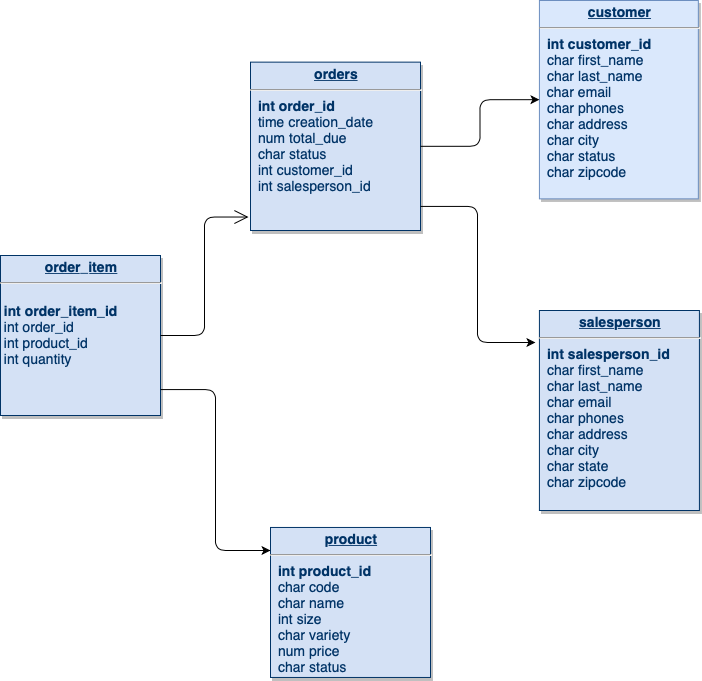

The diagram above was exported from draw.io. Its source (the exported page's mxGraphModel, read from the mxfile embedded in the PNG):
<mxGraphModel dx="914" dy="575" grid="1" gridSize="10" guides="1" tooltips="1" connect="1" arrows="1" fold="1" page="1" pageScale="1" pageWidth="826" pageHeight="1169" background="#ffffff" math="0" shadow="0">
  <root>
    <mxCell id="0" />
    <mxCell id="1" parent="0" />
    <mxCell id="19" value="&lt;p style=&quot;margin: 4px 0px 0px ; text-align: center ; text-decoration: underline ; font-size: 14px&quot;&gt;&lt;b&gt;&lt;font style=&quot;font-size: 14px&quot;&gt;orders&lt;/font&gt;&lt;/b&gt;&lt;/p&gt;&lt;hr style=&quot;font-size: 14px&quot;&gt;&lt;p style=&quot;margin: 0px 0px 0px 8px ; font-size: 14px&quot;&gt;&lt;b&gt;&lt;font style=&quot;font-size: 14px&quot;&gt;int order_id&lt;/font&gt;&lt;/b&gt;&lt;/p&gt;&lt;p style=&quot;margin: 0px 0px 0px 8px ; font-size: 14px&quot;&gt;&lt;font style=&quot;font-size: 14px&quot;&gt;time creation_date&lt;/font&gt;&lt;/p&gt;&lt;p style=&quot;margin: 0px 0px 0px 8px ; font-size: 14px&quot;&gt;&lt;font style=&quot;font-size: 14px&quot;&gt;num total_due&lt;/font&gt;&lt;/p&gt;&lt;p style=&quot;margin: 0px 0px 0px 8px ; font-size: 14px&quot;&gt;&lt;font style=&quot;font-size: 14px&quot;&gt;char status&lt;/font&gt;&lt;/p&gt;&lt;p style=&quot;margin: 0px 0px 0px 8px ; font-size: 14px&quot;&gt;&lt;font style=&quot;font-size: 14px&quot;&gt;int customer_id&lt;/font&gt;&lt;/p&gt;&lt;p style=&quot;margin: 0px 0px 0px 8px ; font-size: 14px&quot;&gt;&lt;font style=&quot;font-size: 14px&quot;&gt;int salesperson_id&lt;/font&gt;&lt;/p&gt;" style="verticalAlign=top;align=left;overflow=fill;fontSize=12;fontFamily=Helvetica;html=1;strokeColor=#003366;shadow=1;fillColor=#D4E1F5;fontColor=#003366" parent="1" vertex="1">
      <mxGeometry x="290" y="91.64" width="170" height="168.36" as="geometry" />
    </mxCell>
    <mxCell id="21" value="&lt;p style=&quot;margin: 4px 0px 0px ; text-align: center ; font-size: 14px&quot;&gt;&lt;font style=&quot;font-size: 14px&quot;&gt;&lt;b&gt;&lt;u&gt;order_item&lt;/u&gt;&lt;/b&gt;&lt;/font&gt;&lt;/p&gt;&lt;hr style=&quot;font-size: 14px&quot;&gt;&lt;p style=&quot;margin: 0px 0px 0px 8px ; font-size: 14px&quot;&gt;&lt;/p&gt;&lt;div style=&quot;font-size: 14px&quot;&gt;&lt;h4&gt;&lt;div&gt;&lt;b&gt;&lt;font style=&quot;font-size: 14px&quot;&gt;&amp;nbsp;int&amp;nbsp;order_item_id&lt;/font&gt;&lt;/b&gt;&lt;/div&gt;&lt;div&gt;&lt;span style=&quot;font-weight: normal&quot;&gt;&lt;font style=&quot;font-size: 14px&quot;&gt;&amp;nbsp;int order_id&lt;/font&gt;&lt;/span&gt;&lt;/div&gt;&lt;div&gt;&lt;span style=&quot;font-weight: normal&quot;&gt;&lt;font style=&quot;font-size: 14px&quot;&gt;&amp;nbsp;int product_id&lt;/font&gt;&lt;/span&gt;&lt;/div&gt;&lt;div&gt;&lt;span style=&quot;font-weight: normal&quot;&gt;&lt;font style=&quot;font-size: 14px&quot;&gt;&amp;nbsp;int quantity&lt;/font&gt;&lt;/span&gt;&lt;/div&gt;&lt;/h4&gt;&lt;/div&gt;&lt;p&gt;&lt;/p&gt;" style="verticalAlign=top;align=left;overflow=fill;fontSize=12;fontFamily=Helvetica;html=1;strokeColor=#003366;shadow=1;fillColor=#D4E1F5;fontColor=#003366" parent="1" vertex="1">
      <mxGeometry x="40.00000000000002" y="284.99999999999983" width="160" height="160" as="geometry" />
    </mxCell>
    <mxCell id="23" value="&lt;p style=&quot;margin: 4px 0px 0px ; text-align: center ; text-decoration: underline ; font-size: 14px&quot;&gt;&lt;b&gt;&lt;font style=&quot;font-size: 14px&quot; color=&quot;#003366&quot;&gt;customer&lt;/font&gt;&lt;/b&gt;&lt;/p&gt;&lt;hr style=&quot;font-size: 14px&quot;&gt;&lt;p style=&quot;margin: 0px 0px 0px 8px ; font-size: 14px&quot;&gt;&lt;font style=&quot;font-size: 14px&quot; color=&quot;#003366&quot;&gt;&lt;b&gt;int customer_id&lt;/b&gt;&lt;/font&gt;&lt;/p&gt;&lt;p style=&quot;margin: 0px 0px 0px 8px ; font-size: 14px&quot;&gt;&lt;font style=&quot;font-size: 14px&quot; color=&quot;#003366&quot;&gt;char first_name&lt;/font&gt;&lt;/p&gt;&lt;p style=&quot;margin: 0px 0px 0px 8px ; font-size: 14px&quot;&gt;&lt;font style=&quot;font-size: 14px&quot; color=&quot;#003366&quot;&gt;char last_name&lt;/font&gt;&lt;/p&gt;&lt;span style=&quot;color: rgb(0 , 51 , 102) ; font-size: 14px&quot;&gt;&amp;nbsp; char &lt;/span&gt;&lt;span style=&quot;font-size: 14px ; color: rgb(0 , 51 , 102)&quot;&gt;email&lt;/span&gt;&lt;span style=&quot;color: rgb(0 , 51 , 102) ; font-size: 14px&quot;&gt;&lt;br&gt;&lt;/span&gt;&lt;p style=&quot;margin: 0px 0px 0px 8px ; font-size: 14px&quot;&gt;&lt;font style=&quot;font-size: 14px&quot; color=&quot;#003366&quot;&gt;char phones&lt;/font&gt;&lt;/p&gt;&lt;p style=&quot;margin: 0px 0px 0px 8px ; font-size: 14px&quot;&gt;&lt;font style=&quot;font-size: 14px&quot; color=&quot;#003366&quot;&gt;char address&lt;/font&gt;&lt;/p&gt;&lt;p style=&quot;margin: 0px 0px 0px 8px ; font-size: 14px&quot;&gt;&lt;font style=&quot;font-size: 14px&quot; color=&quot;#003366&quot;&gt;char city&lt;/font&gt;&lt;/p&gt;&lt;p style=&quot;margin: 0px 0px 0px 8px ; font-size: 14px&quot;&gt;&lt;font style=&quot;font-size: 14px&quot; color=&quot;#003366&quot;&gt;char status&lt;/font&gt;&lt;/p&gt;&lt;p style=&quot;margin: 0px 0px 0px 8px ; font-size: 14px&quot;&gt;&lt;font style=&quot;font-size: 14px&quot; color=&quot;#003366&quot;&gt;char zipcode&lt;/font&gt;&lt;/p&gt;&lt;p style=&quot;margin: 0px 0px 0px 8px ; font-size: 14px&quot;&gt;&lt;br&gt;&lt;/p&gt;" style="verticalAlign=top;align=left;overflow=fill;fontSize=12;fontFamily=Helvetica;html=1;strokeColor=#6c8ebf;shadow=1;fillColor=#dae8fc;" parent="1" vertex="1">
      <mxGeometry x="578.92" y="30" width="158.92" height="198.36" as="geometry" />
    </mxCell>
    <mxCell id="24" value="&lt;p style=&quot;margin: 4px 0px 0px ; text-align: center&quot;&gt;&lt;font&gt;&lt;b&gt;&lt;u&gt;&lt;font style=&quot;font-size: 14px&quot;&gt;product&lt;/font&gt;&lt;/u&gt;&lt;/b&gt;&lt;br&gt;&lt;/font&gt;&lt;/p&gt;&lt;hr style=&quot;font-size: 14px&quot;&gt;&lt;p style=&quot;margin: 0px 0px 0px 8px ; font-size: 14px&quot;&gt;&lt;b&gt;&lt;font style=&quot;font-size: 14px&quot;&gt;int product_id&lt;/font&gt;&lt;/b&gt;&lt;/p&gt;&lt;p style=&quot;margin: 0px 0px 0px 8px ; font-size: 14px&quot;&gt;&lt;font style=&quot;font-size: 14px&quot;&gt;char code&lt;/font&gt;&lt;/p&gt;&lt;p style=&quot;margin: 0px 0px 0px 8px ; font-size: 14px&quot;&gt;&lt;font style=&quot;font-size: 14px&quot;&gt;char name&lt;/font&gt;&lt;/p&gt;&lt;p style=&quot;margin: 0px 0px 0px 8px ; font-size: 14px&quot;&gt;&lt;font style=&quot;font-size: 14px&quot;&gt;int size&lt;/font&gt;&lt;/p&gt;&lt;p style=&quot;margin: 0px 0px 0px 8px ; font-size: 14px&quot;&gt;&lt;font style=&quot;font-size: 14px&quot;&gt;char variety&lt;/font&gt;&lt;/p&gt;&lt;p style=&quot;margin: 0px 0px 0px 8px ; font-size: 14px&quot;&gt;&lt;font style=&quot;font-size: 14px&quot;&gt;num price&lt;/font&gt;&lt;/p&gt;&lt;p style=&quot;margin: 0px 0px 0px 8px ; font-size: 14px&quot;&gt;&lt;font style=&quot;font-size: 14px&quot;&gt;char status&amp;nbsp;&lt;/font&gt;&lt;/p&gt;" style="verticalAlign=top;align=left;overflow=fill;fontSize=12;fontFamily=Helvetica;html=1;strokeColor=#003366;shadow=1;fillColor=#D4E1F5;fontColor=#003366" parent="1" vertex="1">
      <mxGeometry x="310.0000000000002" y="556.9600000000006" width="160" height="150" as="geometry" />
    </mxCell>
    <mxCell id="29" value="&lt;p style=&quot;margin: 4px 0px 0px ; text-align: center ; text-decoration: underline ; font-size: 14px&quot;&gt;&lt;b&gt;&lt;font style=&quot;font-size: 14px&quot;&gt;salesperson&lt;/font&gt;&lt;/b&gt;&lt;/p&gt;&lt;hr style=&quot;font-size: 14px&quot;&gt;&lt;p style=&quot;margin: 0px 0px 0px 8px ; font-size: 14px&quot;&gt;&lt;b&gt;&lt;font style=&quot;font-size: 14px&quot;&gt;int salesperson_id&lt;/font&gt;&lt;/b&gt;&lt;/p&gt;&lt;p style=&quot;margin: 0px 0px 0px 8px ; font-size: 14px&quot;&gt;&lt;font style=&quot;font-size: 14px&quot;&gt;char first_name&lt;/font&gt;&lt;/p&gt;&lt;p style=&quot;margin: 0px 0px 0px 8px ; font-size: 14px&quot;&gt;&lt;font style=&quot;font-size: 14px&quot;&gt;char last_name&lt;/font&gt;&lt;/p&gt;&lt;p style=&quot;margin: 0px 0px 0px 8px ; font-size: 14px&quot;&gt;&lt;font style=&quot;font-size: 14px&quot;&gt;char email&lt;/font&gt;&lt;/p&gt;&lt;p style=&quot;margin: 0px 0px 0px 8px ; font-size: 14px&quot;&gt;&lt;font style=&quot;font-size: 14px&quot;&gt;char phones&lt;/font&gt;&lt;/p&gt;&lt;p style=&quot;margin: 0px 0px 0px 8px ; font-size: 14px&quot;&gt;&lt;font style=&quot;font-size: 14px&quot;&gt;char address&lt;/font&gt;&lt;/p&gt;&lt;p style=&quot;margin: 0px 0px 0px 8px ; font-size: 14px&quot;&gt;&lt;font style=&quot;font-size: 14px&quot;&gt;char city&lt;/font&gt;&lt;/p&gt;&lt;p style=&quot;margin: 0px 0px 0px 8px ; font-size: 14px&quot;&gt;&lt;font style=&quot;font-size: 14px&quot;&gt;char state&lt;/font&gt;&lt;/p&gt;&lt;p style=&quot;margin: 0px 0px 0px 8px ; font-size: 14px&quot;&gt;&lt;font style=&quot;font-size: 14px&quot;&gt;char zipcode&lt;/font&gt;&lt;/p&gt;" style="verticalAlign=top;align=left;overflow=fill;fontSize=12;fontFamily=Helvetica;html=1;strokeColor=#003366;shadow=1;fillColor=#D4E1F5;fontColor=#003366" parent="1" vertex="1">
      <mxGeometry x="578.9200000000003" y="340.0000000000007" width="160" height="200" as="geometry" />
    </mxCell>
    <mxCell id="103" value="" style="endArrow=open;endSize=12;startArrow=none;startSize=14;startFill=0;align=left;verticalAlign=bottom;entryX=-0.012;entryY=0.92;entryDx=0;entryDy=0;entryPerimeter=0;edgeStyle=elbowEdgeStyle;" parent="1" source="21" target="19" edge="1">
      <mxGeometry x="-0.8181818181818175" y="4.999999999999702" relative="1" as="geometry">
        <mxPoint x="80" y="510" as="sourcePoint" />
        <mxPoint x="310" y="364.9999999999998" as="targetPoint" />
        <mxPoint as="offset" />
      </mxGeometry>
    </mxCell>
    <mxCell id="vlvf81ywGVm78UglvO9i-114" value="" style="endArrow=classic;html=1;exitX=1;exitY=0.838;exitDx=0;exitDy=0;exitPerimeter=0;edgeStyle=elbowEdgeStyle;startArrow=none;startFill=0;" edge="1" parent="1" source="21">
      <mxGeometry width="50" height="50" relative="1" as="geometry">
        <mxPoint x="370" y="340" as="sourcePoint" />
        <mxPoint x="310" y="580" as="targetPoint" />
      </mxGeometry>
    </mxCell>
    <mxCell id="vlvf81ywGVm78UglvO9i-115" value="" style="endArrow=classic;html=1;entryX=0;entryY=0.5;entryDx=0;entryDy=0;exitX=1;exitY=0.5;exitDx=0;exitDy=0;edgeStyle=orthogonalEdgeStyle;" edge="1" parent="1" source="19" target="23">
      <mxGeometry width="50" height="50" relative="1" as="geometry">
        <mxPoint x="370" y="390" as="sourcePoint" />
        <mxPoint x="420" y="340" as="targetPoint" />
      </mxGeometry>
    </mxCell>
    <mxCell id="vlvf81ywGVm78UglvO9i-116" value="" style="endArrow=classic;html=1;entryX=-0.025;entryY=0.16;entryDx=0;entryDy=0;entryPerimeter=0;exitX=1;exitY=0.857;exitDx=0;exitDy=0;exitPerimeter=0;edgeStyle=elbowEdgeStyle;" edge="1" parent="1" source="19" target="29">
      <mxGeometry width="50" height="50" relative="1" as="geometry">
        <mxPoint x="370" y="390" as="sourcePoint" />
        <mxPoint x="420" y="340" as="targetPoint" />
      </mxGeometry>
    </mxCell>
  </root>
</mxGraphModel>